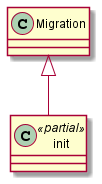

The diagram above was rendered by PlantUML. Its source (embedded in the PNG):
@startuml
class init <<partial>> {
}
Migration <|-- init
@enduml